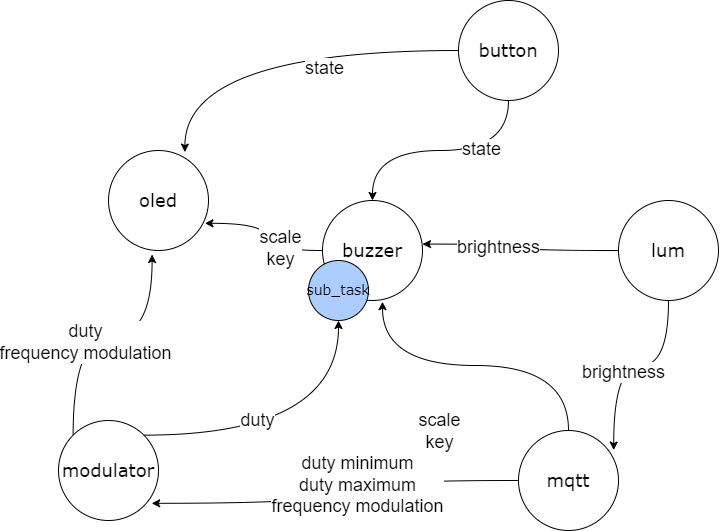

The diagram above was exported from draw.io. Its source (the exported page's mxGraphModel, read from the mxfile embedded in the PNG):
<mxGraphModel dx="2117" dy="1756" grid="1" gridSize="10" guides="1" tooltips="1" connect="1" arrows="1" fold="1" page="1" pageScale="1" pageWidth="827" pageHeight="1169" math="0" shadow="0">
  <root>
    <mxCell id="0" />
    <mxCell id="1" parent="0" />
    <mxCell id="rOC9yo01DTq2Apn0ezXQ-9" style="edgeStyle=orthogonalEdgeStyle;rounded=0;orthogonalLoop=1;jettySize=auto;html=1;exitX=0;exitY=0;exitDx=0;exitDy=0;entryX=0.436;entryY=1.04;entryDx=0;entryDy=0;entryPerimeter=0;curved=1;" parent="1" source="rOC9yo01DTq2Apn0ezXQ-1" target="rOC9yo01DTq2Apn0ezXQ-3" edge="1">
      <mxGeometry relative="1" as="geometry" />
    </mxCell>
    <mxCell id="rOC9yo01DTq2Apn0ezXQ-27" value="&lt;font style=&quot;font-size: 18px;&quot;&gt;duty&lt;br&gt;frequency modulation&lt;/font&gt;" style="edgeLabel;html=1;align=center;verticalAlign=middle;resizable=0;points=[];" parent="rOC9yo01DTq2Apn0ezXQ-9" vertex="1" connectable="0">
      <mxGeometry x="-0.1361" y="-6" relative="1" as="geometry">
        <mxPoint as="offset" />
      </mxGeometry>
    </mxCell>
    <mxCell id="rOC9yo01DTq2Apn0ezXQ-19" style="edgeStyle=orthogonalEdgeStyle;rounded=0;orthogonalLoop=1;jettySize=auto;html=1;exitX=1;exitY=0;exitDx=0;exitDy=0;entryX=0.5;entryY=1;entryDx=0;entryDy=0;curved=1;" parent="1" source="rOC9yo01DTq2Apn0ezXQ-1" target="zzOPV-q6BbnPrAYXXuQd-1" edge="1">
      <mxGeometry relative="1" as="geometry" />
    </mxCell>
    <mxCell id="rOC9yo01DTq2Apn0ezXQ-26" value="&lt;font style=&quot;font-size: 18px;&quot;&gt;duty&lt;/font&gt;" style="edgeLabel;html=1;align=center;verticalAlign=middle;resizable=0;points=[];" parent="rOC9yo01DTq2Apn0ezXQ-19" vertex="1" connectable="0">
      <mxGeometry x="-0.3431" y="3" relative="1" as="geometry">
        <mxPoint x="11" y="-12" as="offset" />
      </mxGeometry>
    </mxCell>
    <mxCell id="rOC9yo01DTq2Apn0ezXQ-1" value="&lt;font face=&quot;Verdana&quot; style=&quot;font-size: 18px;&quot;&gt;modulator&lt;/font&gt;" style="ellipse;whiteSpace=wrap;html=1;aspect=fixed;" parent="1" vertex="1">
      <mxGeometry x="50" y="380" width="100" height="100" as="geometry" />
    </mxCell>
    <mxCell id="rOC9yo01DTq2Apn0ezXQ-3" value="&lt;font face=&quot;Verdana&quot; style=&quot;font-size: 18px;&quot;&gt;oled&lt;/font&gt;" style="ellipse;whiteSpace=wrap;html=1;aspect=fixed;" parent="1" vertex="1">
      <mxGeometry x="100" y="110" width="100" height="100" as="geometry" />
    </mxCell>
    <mxCell id="rOC9yo01DTq2Apn0ezXQ-11" style="edgeStyle=orthogonalEdgeStyle;rounded=0;orthogonalLoop=1;jettySize=auto;html=1;exitX=0;exitY=0.5;exitDx=0;exitDy=0;entryX=0.764;entryY=0.016;entryDx=0;entryDy=0;entryPerimeter=0;curved=1;" parent="1" source="rOC9yo01DTq2Apn0ezXQ-4" target="rOC9yo01DTq2Apn0ezXQ-3" edge="1">
      <mxGeometry relative="1" as="geometry" />
    </mxCell>
    <mxCell id="rOC9yo01DTq2Apn0ezXQ-20" value="&lt;font style=&quot;font-size: 18px;&quot;&gt;state&lt;/font&gt;" style="edgeLabel;html=1;align=center;verticalAlign=middle;resizable=0;points=[];" parent="rOC9yo01DTq2Apn0ezXQ-11" vertex="1" connectable="0">
      <mxGeometry x="-0.2821" y="17" relative="1" as="geometry">
        <mxPoint as="offset" />
      </mxGeometry>
    </mxCell>
    <mxCell id="rOC9yo01DTq2Apn0ezXQ-18" style="edgeStyle=orthogonalEdgeStyle;rounded=0;orthogonalLoop=1;jettySize=auto;html=1;exitX=0.5;exitY=1;exitDx=0;exitDy=0;entryX=0.5;entryY=0;entryDx=0;entryDy=0;curved=1;" parent="1" source="rOC9yo01DTq2Apn0ezXQ-4" target="rOC9yo01DTq2Apn0ezXQ-7" edge="1">
      <mxGeometry relative="1" as="geometry" />
    </mxCell>
    <mxCell id="rOC9yo01DTq2Apn0ezXQ-21" value="&lt;font style=&quot;font-size: 18px;&quot;&gt;state&lt;/font&gt;" style="edgeLabel;html=1;align=center;verticalAlign=middle;resizable=0;points=[];" parent="rOC9yo01DTq2Apn0ezXQ-18" vertex="1" connectable="0">
      <mxGeometry x="-0.3429" y="-2" relative="1" as="geometry">
        <mxPoint as="offset" />
      </mxGeometry>
    </mxCell>
    <mxCell id="rOC9yo01DTq2Apn0ezXQ-4" value="&lt;font face=&quot;Verdana&quot; style=&quot;font-size: 18px;&quot;&gt;button&lt;/font&gt;" style="ellipse;whiteSpace=wrap;html=1;aspect=fixed;" parent="1" vertex="1">
      <mxGeometry x="450" y="-40" width="100" height="100" as="geometry" />
    </mxCell>
    <mxCell id="rOC9yo01DTq2Apn0ezXQ-12" style="edgeStyle=orthogonalEdgeStyle;rounded=0;orthogonalLoop=1;jettySize=auto;html=1;exitX=0;exitY=0.5;exitDx=0;exitDy=0;entryX=1;entryY=0.436;entryDx=0;entryDy=0;entryPerimeter=0;curved=1;" parent="1" source="rOC9yo01DTq2Apn0ezXQ-5" target="rOC9yo01DTq2Apn0ezXQ-7" edge="1">
      <mxGeometry relative="1" as="geometry" />
    </mxCell>
    <mxCell id="rOC9yo01DTq2Apn0ezXQ-22" value="&lt;font style=&quot;font-size: 18px;&quot;&gt;brightness&lt;/font&gt;" style="edgeLabel;html=1;align=center;verticalAlign=middle;resizable=0;points=[];" parent="rOC9yo01DTq2Apn0ezXQ-12" vertex="1" connectable="0">
      <mxGeometry x="0.251" y="3" relative="1" as="geometry">
        <mxPoint as="offset" />
      </mxGeometry>
    </mxCell>
    <mxCell id="rOC9yo01DTq2Apn0ezXQ-13" style="edgeStyle=orthogonalEdgeStyle;rounded=0;orthogonalLoop=1;jettySize=auto;html=1;exitX=0.5;exitY=1;exitDx=0;exitDy=0;entryX=0.952;entryY=0.196;entryDx=0;entryDy=0;entryPerimeter=0;curved=1;" parent="1" source="rOC9yo01DTq2Apn0ezXQ-5" target="rOC9yo01DTq2Apn0ezXQ-6" edge="1">
      <mxGeometry relative="1" as="geometry" />
    </mxCell>
    <mxCell id="rOC9yo01DTq2Apn0ezXQ-23" value="&lt;font style=&quot;font-size: 18px;&quot;&gt;brightness&lt;/font&gt;" style="edgeLabel;html=1;align=center;verticalAlign=middle;resizable=0;points=[];" parent="rOC9yo01DTq2Apn0ezXQ-13" vertex="1" connectable="0">
      <mxGeometry x="0.2345" y="9" relative="1" as="geometry">
        <mxPoint as="offset" />
      </mxGeometry>
    </mxCell>
    <mxCell id="rOC9yo01DTq2Apn0ezXQ-5" value="&lt;font face=&quot;Verdana&quot; style=&quot;font-size: 18px;&quot;&gt;lum&lt;/font&gt;" style="ellipse;whiteSpace=wrap;html=1;aspect=fixed;" parent="1" vertex="1">
      <mxGeometry x="610" y="160" width="100" height="100" as="geometry" />
    </mxCell>
    <mxCell id="rOC9yo01DTq2Apn0ezXQ-16" style="edgeStyle=orthogonalEdgeStyle;rounded=0;orthogonalLoop=1;jettySize=auto;html=1;exitX=0;exitY=0.5;exitDx=0;exitDy=0;entryX=0.932;entryY=0.828;entryDx=0;entryDy=0;entryPerimeter=0;curved=1;" parent="1" source="rOC9yo01DTq2Apn0ezXQ-6" target="rOC9yo01DTq2Apn0ezXQ-1" edge="1">
      <mxGeometry relative="1" as="geometry" />
    </mxCell>
    <mxCell id="rOC9yo01DTq2Apn0ezXQ-28" value="&lt;font style=&quot;font-size: 18px;&quot;&gt;duty minimum&lt;br&gt;duty maximum&lt;br&gt;frequency modulation&lt;/font&gt;" style="edgeLabel;html=1;align=center;verticalAlign=middle;resizable=0;points=[];shadow=0;strokeColor=#030303;fillColor=#8CBEFF;" parent="rOC9yo01DTq2Apn0ezXQ-16" vertex="1" connectable="0">
      <mxGeometry x="-0.1694" y="4" relative="1" as="geometry">
        <mxPoint as="offset" />
      </mxGeometry>
    </mxCell>
    <mxCell id="rOC9yo01DTq2Apn0ezXQ-17" style="edgeStyle=orthogonalEdgeStyle;rounded=0;orthogonalLoop=1;jettySize=auto;html=1;exitX=0.5;exitY=0;exitDx=0;exitDy=0;entryX=0.6;entryY=1.012;entryDx=0;entryDy=0;entryPerimeter=0;curved=1;" parent="1" source="rOC9yo01DTq2Apn0ezXQ-6" target="rOC9yo01DTq2Apn0ezXQ-7" edge="1">
      <mxGeometry relative="1" as="geometry" />
    </mxCell>
    <mxCell id="rOC9yo01DTq2Apn0ezXQ-24" value="&lt;font style=&quot;font-size: 18px;&quot;&gt;scale&lt;br&gt;key&lt;/font&gt;" style="edgeLabel;html=1;align=center;verticalAlign=middle;resizable=0;points=[];" parent="rOC9yo01DTq2Apn0ezXQ-17" vertex="1" connectable="0">
      <mxGeometry x="-0.2074" y="10" relative="1" as="geometry">
        <mxPoint x="-70" y="55" as="offset" />
      </mxGeometry>
    </mxCell>
    <mxCell id="rOC9yo01DTq2Apn0ezXQ-6" value="&lt;font face=&quot;Verdana&quot; style=&quot;font-size: 18px;&quot;&gt;mqtt&lt;/font&gt;" style="ellipse;whiteSpace=wrap;html=1;aspect=fixed;" parent="1" vertex="1">
      <mxGeometry x="510" y="390" width="100" height="100" as="geometry" />
    </mxCell>
    <mxCell id="rOC9yo01DTq2Apn0ezXQ-10" style="edgeStyle=orthogonalEdgeStyle;rounded=0;orthogonalLoop=1;jettySize=auto;html=1;exitX=0;exitY=0.5;exitDx=0;exitDy=0;entryX=0.964;entryY=0.728;entryDx=0;entryDy=0;entryPerimeter=0;curved=1;" parent="1" source="rOC9yo01DTq2Apn0ezXQ-7" target="rOC9yo01DTq2Apn0ezXQ-3" edge="1">
      <mxGeometry relative="1" as="geometry" />
    </mxCell>
    <mxCell id="rOC9yo01DTq2Apn0ezXQ-25" value="&lt;font style=&quot;font-size: 18px;&quot;&gt;scale&lt;br&gt;key&lt;/font&gt;" style="edgeLabel;html=1;align=center;verticalAlign=middle;resizable=0;points=[];" parent="rOC9yo01DTq2Apn0ezXQ-10" vertex="1" connectable="0">
      <mxGeometry x="-0.4033" y="-3" relative="1" as="geometry">
        <mxPoint as="offset" />
      </mxGeometry>
    </mxCell>
    <mxCell id="rOC9yo01DTq2Apn0ezXQ-7" value="&lt;font face=&quot;Verdana&quot; style=&quot;font-size: 18px;&quot;&gt;buzzer&lt;/font&gt;" style="ellipse;whiteSpace=wrap;html=1;aspect=fixed;" parent="1" vertex="1">
      <mxGeometry x="314" y="160" width="100" height="100" as="geometry" />
    </mxCell>
    <mxCell id="zzOPV-q6BbnPrAYXXuQd-1" value="&lt;font style=&quot;font-size: 14px;&quot; face=&quot;Verdana&quot;&gt;sub_task&lt;/font&gt;" style="ellipse;whiteSpace=wrap;html=1;aspect=fixed;fillColor=#ABCDFF;" vertex="1" parent="1">
      <mxGeometry x="300" y="220" width="60" height="60" as="geometry" />
    </mxCell>
  </root>
</mxGraphModel>